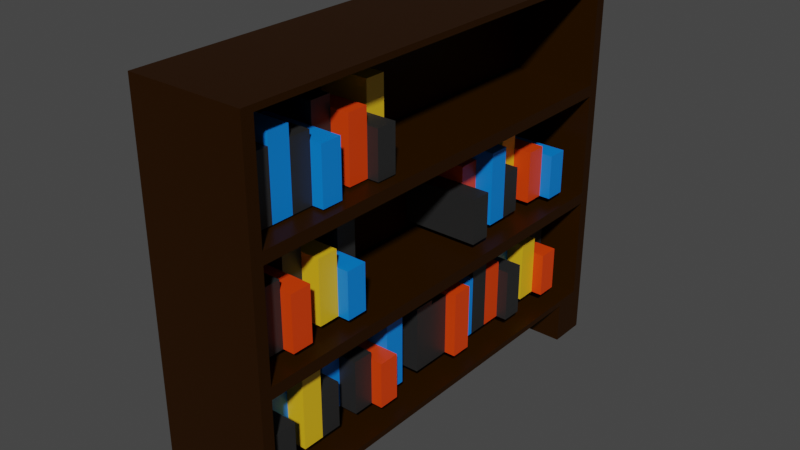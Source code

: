 # Source: bookshelf1.blend  (saved by Blender 2.91.10; exported with 4.5.12 LTS)
import bpy
from mathutils import Matrix  # noqa: F401  (used for matrix-valued properties, if any)

bpy.ops.wm.read_factory_settings(use_empty=True)
scene = bpy.context.scene
scene.name = 'Scene'

# ---- collections
col_collection = bpy.data.collections.new('Collection'); scene.collection.children.link(col_collection)

# ---- materials (node trees are filled in below, after node groups)
mat_bookshelf = bpy.data.materials.new('Bookshelf')
mat_bookshelf.alpha_threshold = 0.0
mat_bookshelf.use_transparent_shadow = False
mat_bookshelf.line_color = (0.0, 0.0, 0.0, 1.0)
mat_blackbook = bpy.data.materials.new('BlackBook')
mat_blackbook.use_transparent_shadow = False
mat_redbook = bpy.data.materials.new('RedBook')
mat_redbook.use_transparent_shadow = False
mat_bluebook = bpy.data.materials.new('blueBook')
mat_bluebook.use_transparent_shadow = False
mat_yellowbook = bpy.data.materials.new('YellowBook')
mat_yellowbook.use_transparent_shadow = False

# ---- material node trees
mat_bookshelf.use_nodes = True; mat_bookshelf.node_tree.nodes.clear()
_N = mat_bookshelf.node_tree.nodes; _L = mat_bookshelf.node_tree.links
n0 = _N.new('ShaderNodeOutputMaterial'); n0.name = 'Material Output'; n0.location = (300, 300)
n1 = _N.new('ShaderNodeBsdfPrincipled'); n1.name = 'Principled BSDF'; n1.location = (10, 300)
n1.distribution = 'GGX'
n1.subsurface_method = 'BURLEY'
n1.inputs[0].default_value = (0.02194, 0.006937, 0.0, 1.0)
n1.inputs[2].default_value = 0.4
n1.inputs[3].default_value = 1.45
n1.inputs[13].default_value = 0.08636
n1.inputs[27].default_value = (0.0, 0.0, 0.0, 1.0)
n1.inputs[28].default_value = 1.0
_L.new(n1.outputs[0], n0.inputs[0])
n0.is_active_output = True
mat_blackbook.use_nodes = True; mat_blackbook.node_tree.nodes.clear()
_N = mat_blackbook.node_tree.nodes; _L = mat_blackbook.node_tree.links
n0 = _N.new('ShaderNodeBsdfPrincipled'); n0.name = 'Principled BSDF'; n0.location = (10, 300)
n0.distribution = 'GGX'
n0.subsurface_method = 'BURLEY'
n0.inputs[0].default_value = (0.01942, 0.01942, 0.01942, 1.0)
n0.inputs[3].default_value = 1.45
n0.inputs[27].default_value = (0.0, 0.0, 0.0, 1.0)
n0.inputs[28].default_value = 1.0
n1 = _N.new('ShaderNodeOutputMaterial'); n1.name = 'Material Output'; n1.location = (300, 300)
_L.new(n0.outputs[0], n1.inputs[0])
n1.is_active_output = True
mat_redbook.use_nodes = True; mat_redbook.node_tree.nodes.clear()
_N = mat_redbook.node_tree.nodes; _L = mat_redbook.node_tree.links
n0 = _N.new('ShaderNodeBsdfPrincipled'); n0.name = 'Principled BSDF'; n0.location = (51, 370)
n0.distribution = 'GGX'
n0.subsurface_method = 'BURLEY'
n0.inputs[0].default_value = (0.8, 0.05145, 0.0, 1.0)
n0.inputs[3].default_value = 1.45
n0.inputs[27].default_value = (0.0, 0.0, 0.0, 1.0)
n0.inputs[28].default_value = 1.0
n1 = _N.new('ShaderNodeOutputMaterial'); n1.name = 'Material Output'; n1.location = (341, 370)
_L.new(n0.outputs[0], n1.inputs[0])
n1.is_active_output = True
mat_bluebook.use_nodes = True; mat_bluebook.node_tree.nodes.clear()
_N = mat_bluebook.node_tree.nodes; _L = mat_bluebook.node_tree.links
n0 = _N.new('ShaderNodeBsdfPrincipled'); n0.name = 'Principled BSDF'; n0.location = (10, 300)
n0.distribution = 'GGX'
n0.subsurface_method = 'BURLEY'
n0.inputs[0].default_value = (0.0, 0.2187, 0.8, 1.0)
n0.inputs[3].default_value = 1.45
n0.inputs[27].default_value = (0.0, 0.0, 0.0, 1.0)
n0.inputs[28].default_value = 1.0
n1 = _N.new('ShaderNodeOutputMaterial'); n1.name = 'Material Output'; n1.location = (300, 300)
_L.new(n0.outputs[0], n1.inputs[0])
n1.is_active_output = True
mat_yellowbook.use_nodes = True; mat_yellowbook.node_tree.nodes.clear()
_N = mat_yellowbook.node_tree.nodes; _L = mat_yellowbook.node_tree.links
n0 = _N.new('ShaderNodeBsdfPrincipled'); n0.name = 'Principled BSDF'; n0.location = (10, 300)
n0.distribution = 'GGX'
n0.subsurface_method = 'BURLEY'
n0.inputs[0].default_value = (0.8, 0.4798, 0.01148, 1.0)
n0.inputs[3].default_value = 1.45
n0.inputs[27].default_value = (0.0, 0.0, 0.0, 1.0)
n0.inputs[28].default_value = 1.0
n1 = _N.new('ShaderNodeOutputMaterial'); n1.name = 'Material Output'; n1.location = (300, 300)
_L.new(n0.outputs[0], n1.inputs[0])
n1.is_active_output = True

# ---- world
world_world = bpy.data.worlds.new('World'); scene.world = world_world
world_world.use_nodes = True; world_world.node_tree.nodes.clear()
_N = world_world.node_tree.nodes; _L = world_world.node_tree.links
n0 = _N.new('ShaderNodeOutputWorld'); n0.name = 'World Output'; n0.location = (300, 300)
n1 = _N.new('ShaderNodeBackground'); n1.name = 'Background'; n1.location = (10, 300)
n1.inputs[0].default_value = (0.05088, 0.05088, 0.05088, 1.0)
_L.new(n1.outputs[0], n0.inputs[0])
n0.is_active_output = True
world_world.color = (0.05088, 0.05088, 0.05088)
world_world.use_sun_shadow = False
world_world.sun_shadow_jitter_overblur = 0.0

# ---- meshes
me_cube_001 = bpy.data.meshes.new('Cube.001')
me_cube_001.from_pydata([(0.25, 1.0, 0.6819), (0.25, 1.0, 0.1819), (0.25, -1.0, 0.6819), (0.25, -1.0, 0.1819), (-0.25, 1.0, 0.6819), (-0.25, 1.0, 0.1819), (-0.25, -1.0, 0.6819), (-0.25, -1.0, 0.1819), (0.25, -1.0, 1.182), (-0.25, -1.0, 1.182), (0.25, 1.0, 1.182), (-0.25, 1.0, 1.182), (0.25, -1.0, 1.682), (-0.25, -1.0, 1.682), (0.25, 1.0, 1.682), (-0.25, 1.0, 1.682), (0.25, -0.95, 1.207), (0.25, 0.95, 1.207), (0.25, 0.95, 1.657), (0.25, -0.95, 1.657), (0.25, -0.95, 0.7069), (0.25, 0.95, 0.7069), (0.25, 0.95, 1.157), (0.25, -0.95, 1.157), (0.25, 0.95, 0.2069), (0.25, 0.95, 0.6569), (0.25, -0.95, 0.6569), (0.25, -0.95, 0.2069), (-0.135, 0.95, 1.207), (-0.135, -0.95, 1.207), (-0.135, -0.95, 1.657), (-0.135, 0.95, 1.657), (-0.135, 0.95, 0.7069), (-0.135, -0.95, 0.7069), (-0.135, -0.95, 1.157), (-0.135, 0.95, 1.157), (-0.135, 0.95, 0.6569), (-0.135, 0.95, 0.2069), (-0.135, -0.95, 0.2069), (-0.135, -0.95, 0.6569), (-0.25, 0.8333, 0.1819), (-0.25, -0.8333, 0.1819), (0.08333, 1.0, 0.1819), (-0.08333, 1.0, 0.1819), (-0.08333, -1.0, 0.1819), (0.08333, -1.0, 0.1819), (0.25, -0.8333, 0.1819), (0.25, 0.8333, 0.1819), (-0.08333, 0.8333, 0.1819), (-0.08333, -0.8333, 0.1819), (0.08333, 0.8333, 0.1819), (0.08333, -0.8333, 0.1819), (-0.25, -0.8333, 0.0), (-0.25, -1.0, 0.0), (-0.08333, 1.0, 0.0), (-0.25, 1.0, 0.0), (0.08333, -1.0, 0.0), (0.25, -1.0, 0.0), (0.25, 0.8333, 0.0), (0.25, 1.0, 0.0), (-0.25, 0.8333, 0.0), (0.08333, 1.0, 0.0), (-0.08333, -1.0, 0.0), (0.25, -0.8333, 0.0), (-0.08333, 0.8333, 0.0), (-0.08333, -0.8333, 0.0), (0.08333, 0.8333, 0.0), (0.08333, -0.8333, 0.0), (0.2094, -0.905, 0.4693), (0.2094, -0.905, 0.2729), (0.2094, -0.8143, 0.4693), (0.2094, -0.8143, 0.2729), (-0.1905, -0.905, 0.4693), (-0.1905, -0.905, 0.2729), (-0.1905, -0.8143, 0.4693), (-0.1905, -0.8143, 0.2729), (0.1609, -0.9105, 1.485), (0.1609, -0.9105, 1.216), (0.1609, -0.8198, 1.485), (0.1609, -0.8198, 1.216), (-0.1905, -0.9105, 1.485), (-0.1905, -0.9105, 1.216), (-0.1905, -0.8198, 1.485), (-0.1905, -0.8198, 1.216), (0.08084, 0.2904, 1.011), (0.08084, 0.3812, 1.011), (0.08084, 0.2904, 0.7424), (-0.1905, 0.2904, 1.011), (-0.1905, 0.3812, 1.011), (-0.1905, 0.2904, 0.7424), (-0.1905, 0.3812, 0.7424), (0.08084, 0.3812, 0.7424), (0.08084, -0.4402, 1.06), (0.08084, -0.3494, 1.06), (0.08084, -0.4402, 0.7424), (-0.1905, -0.4402, 1.06), (-0.1905, -0.3494, 1.06), (-0.1905, -0.4402, 0.7424), (-0.1905, -0.3494, 0.7424), (0.08084, -0.3494, 0.7424), (0.1609, -0.8198, 1.534), (0.1609, -0.729, 1.534), (0.1609, -0.8198, 1.216), (-0.1905, -0.8198, 1.534), (-0.1905, -0.729, 1.534), (-0.1905, -0.8198, 1.216), (-0.1905, -0.729, 1.216), (0.1609, -0.729, 1.216), (0.1609, -0.729, 1.485), (0.1609, -0.6383, 1.485), (0.1609, -0.729, 1.216), (-0.1905, -0.729, 1.485), (-0.1905, -0.6383, 1.485), (-0.1905, -0.729, 1.216), (-0.1905, -0.6383, 1.216), (0.1609, -0.6383, 1.216), (0.2094, -0.6383, 1.447), (0.2094, -0.5475, 1.447), (0.2094, -0.6383, 1.216), (-0.1905, -0.6383, 1.447), (-0.1905, -0.5475, 1.447), (-0.1905, -0.6383, 1.216), (-0.1905, -0.5475, 1.216), (0.2094, -0.5475, 1.216), (0.08084, -0.5475, 1.534), (0.08084, -0.4568, 1.534), (0.08084, -0.5475, 1.216), (-0.1905, -0.5475, 1.534), (-0.1905, -0.4568, 1.534), (-0.1905, -0.5475, 1.216), (-0.1905, -0.4568, 1.216), (0.08084, -0.4568, 1.216), (0.1609, -0.4568, 1.485), (0.1609, -0.366, 1.485), (0.1609, -0.4568, 1.216), (-0.1905, -0.4568, 1.485), (-0.1905, -0.366, 1.485), (-0.1905, -0.4568, 1.216), (-0.1905, -0.366, 1.216), (0.1609, -0.366, 1.216), (0.2094, -0.366, 1.413), (0.2094, -0.2752, 1.413), (0.2094, -0.366, 1.216), (-0.1905, -0.366, 1.413), (-0.1905, -0.2752, 1.413), (-0.1905, -0.366, 1.216), (-0.1905, -0.2752, 1.216), (0.2094, -0.2752, 1.216), (0.08084, -0.2752, 1.534), (0.08084, -0.1845, 1.534), (0.08084, -0.2752, 1.216), (-0.1905, -0.2752, 1.534), (-0.1905, -0.1845, 1.534), (-0.1905, -0.2752, 1.216), (-0.1905, -0.1845, 1.216), (0.08084, -0.1845, 1.216), (0.08084, -0.8143, 0.5415), (0.08084, -0.7235, 0.5415), (0.08084, -0.8143, 0.2729), (-0.1905, -0.8143, 0.5415), (-0.1905, -0.7235, 0.5415), (-0.1905, -0.8143, 0.2729), (-0.1905, -0.7235, 0.2729), (0.08084, -0.7235, 0.2729), (0.1609, -0.7235, 0.5908), (0.1609, -0.6328, 0.5908), (0.1609, -0.7235, 0.2729), (-0.1905, -0.7235, 0.5908), (-0.1905, -0.6328, 0.5908), (-0.1905, -0.7235, 0.2729), (-0.1905, -0.6328, 0.2729), (0.1609, -0.6328, 0.2729), (0.1609, -0.6328, 0.4693), (0.1609, -0.542, 0.4693), (0.1609, -0.6328, 0.2729), (-0.1905, -0.6328, 0.4693), (-0.1905, -0.542, 0.4693), (-0.1905, -0.6328, 0.2729), (-0.1905, -0.542, 0.2729), (0.1609, -0.542, 0.2729), (0.08084, -0.542, 0.5908), (0.08084, -0.4513, 0.5908), (0.08084, -0.542, 0.2729), (-0.1905, -0.542, 0.5908), (-0.1905, -0.4513, 0.5908), (-0.1905, -0.542, 0.2729), (-0.1905, -0.4513, 0.2729), (0.08084, -0.4513, 0.2729), (0.1609, -0.4513, 0.5037), (0.1609, -0.3605, 0.5037), (0.1609, -0.4513, 0.2729), (-0.1905, -0.4513, 0.5037), (-0.1905, -0.3605, 0.5037), (-0.1905, -0.4513, 0.2729), (-0.1905, -0.3605, 0.2729), (0.1609, -0.3605, 0.2729), (0.2094, -0.3605, 0.4693), (0.2094, -0.2698, 0.4693), (0.2094, -0.3605, 0.2729), (-0.1905, -0.3605, 0.4693), (-0.1905, -0.2698, 0.4693), (-0.1905, -0.3605, 0.2729), (-0.1905, -0.2698, 0.2729), (0.2094, -0.2698, 0.2729), (0.1609, -0.2698, 0.5908), (0.1609, -0.179, 0.5908), (0.1609, -0.2698, 0.2729), (-0.1905, -0.2698, 0.5908), (-0.1905, -0.179, 0.5908), (-0.1905, -0.2698, 0.2729), (-0.1905, -0.179, 0.2729), (0.1609, -0.179, 0.2729), (0.08084, -0.179, 0.4693), (0.08084, -0.08824, 0.4693), (0.08084, -0.179, 0.2729), (-0.1905, -0.179, 0.4693), (-0.1905, -0.08824, 0.4693), (-0.1905, -0.179, 0.2729), (-0.1905, -0.08824, 0.2729), (0.08084, -0.08824, 0.2729), (0.1609, -0.08824, 0.561), (0.1609, 0.002512, 0.561), (0.1609, -0.08824, 0.2729), (-0.1905, -0.08824, 0.561), (-0.1905, 0.002512, 0.561), (-0.1905, -0.08824, 0.2729), (-0.1905, 0.002512, 0.2729), (0.1609, 0.002512, 0.2729), (0.1609, 0.002512, 0.5415), (0.1609, 0.09327, 0.5415), (0.1609, 0.002512, 0.2729), (-0.1905, 0.002512, 0.5415), (-0.1905, 0.09327, 0.5415), (-0.1905, 0.002512, 0.2729), (-0.1905, 0.09327, 0.2729), (0.1609, 0.09327, 0.2729), (0.2094, 0.09327, 0.561), (0.2094, 0.184, 0.561), (0.2094, 0.09327, 0.2729), (-0.1905, 0.09327, 0.561), (-0.1905, 0.184, 0.561), (-0.1905, 0.09327, 0.2729), (-0.1905, 0.184, 0.2729), (0.2094, 0.184, 0.2729), (0.1609, 0.184, 0.5415), (0.1609, 0.2748, 0.5415), (0.1609, 0.184, 0.2729), (-0.1905, 0.184, 0.5415), (-0.1905, 0.2748, 0.5415), (-0.1905, 0.184, 0.2729), (-0.1905, 0.2748, 0.2729), (0.1609, 0.2748, 0.2729), (0.1609, 0.2748, 0.5908), (0.1609, 0.3655, 0.5908), (0.1609, 0.2748, 0.2729), (-0.1905, 0.2748, 0.5908), (-0.1905, 0.3655, 0.5908), (-0.1905, 0.2748, 0.2729), (-0.1905, 0.3655, 0.2729), (0.1609, 0.3655, 0.2729), (0.1609, 0.3655, 0.5415), (0.1609, 0.4563, 0.5415), (0.1609, 0.3655, 0.2729), (-0.1905, 0.3655, 0.5415), (-0.1905, 0.4563, 0.5415), (-0.1905, 0.3655, 0.2729), (-0.1905, 0.4563, 0.2729), (0.1609, 0.4563, 0.2729), (0.2094, 0.4563, 0.5037), (0.2094, 0.547, 0.5037), (0.2094, 0.4563, 0.2729), (-0.1905, 0.4563, 0.5037), (-0.1905, 0.547, 0.5037), (-0.1905, 0.4563, 0.2729), (-0.1905, 0.547, 0.2729), (0.2094, 0.547, 0.2729), (0.08084, 0.547, 0.5908), (0.08084, 0.6378, 0.5908), (0.08084, 0.547, 0.2729), (-0.1905, 0.547, 0.5908), (-0.1905, 0.6378, 0.5908), (-0.1905, 0.547, 0.2729), (-0.1905, 0.6378, 0.2729), (0.08084, 0.6378, 0.2729), (0.1609, 0.6378, 0.5415), (0.1609, 0.7286, 0.5415), (0.1609, 0.6378, 0.2729), (-0.1905, 0.6378, 0.5415), (-0.1905, 0.7286, 0.5415), (-0.1905, 0.6378, 0.2729), (-0.1905, 0.7286, 0.2729), (0.1609, 0.7286, 0.2729), (0.2094, 0.7286, 0.4693), (0.2094, 0.8193, 0.4693), (0.2094, 0.7286, 0.2729), (-0.1905, 0.7286, 0.4693), (-0.1905, 0.8193, 0.4693), (-0.1905, 0.7286, 0.2729), (-0.1905, 0.8193, 0.2729), (0.2094, 0.8193, 0.2729), (0.08084, 0.8193, 0.5908), (0.08084, 0.9101, 0.5908), (0.08084, 0.8193, 0.2729), (-0.1905, 0.8193, 0.5908), (-0.1905, 0.9101, 0.5908), (-0.1905, 0.8193, 0.2729), (-0.1905, 0.9101, 0.2729), (0.08084, 0.9101, 0.2729), (0.2094, 0.1997, 0.9388), (0.2094, 0.2904, 0.9388), (0.2094, 0.1997, 0.7424), (-0.1905, 0.1997, 0.9388), (-0.1905, 0.2904, 0.9388), (-0.1905, 0.1997, 0.7424), (-0.1905, 0.2904, 0.7424), (0.2094, 0.2904, 0.7424), (0.1609, 0.3812, 1.06), (0.1609, 0.4719, 1.06), (0.1609, 0.3812, 0.7424), (-0.1905, 0.3812, 1.06), (-0.1905, 0.4719, 1.06), (-0.1905, 0.3812, 0.7424), (-0.1905, 0.4719, 0.7424), (0.1609, 0.4719, 0.7424), (0.1609, 0.4719, 0.9388), (0.1609, 0.5627, 0.9388), (0.1609, 0.4719, 0.7424), (-0.1905, 0.4719, 0.9388), (-0.1905, 0.5627, 0.9388), (-0.1905, 0.4719, 0.7424), (-0.1905, 0.5627, 0.7424), (0.1609, 0.5627, 0.7424), (0.08084, 0.5627, 1.06), (0.08084, 0.6534, 1.06), (0.08084, 0.5627, 0.7424), (-0.1905, 0.5627, 1.06), (-0.1905, 0.6534, 1.06), (-0.1905, 0.5627, 0.7424), (-0.1905, 0.6534, 0.7424), (0.08084, 0.6534, 0.7424), (0.1609, 0.6534, 0.9731), (0.1609, 0.7442, 0.9731), (0.1609, 0.6534, 0.7424), (-0.1905, 0.6534, 0.9731), (-0.1905, 0.7442, 0.9731), (-0.1905, 0.6534, 0.7424), (-0.1905, 0.7442, 0.7424), (0.1609, 0.7442, 0.7424), (0.2094, 0.7442, 0.9388), (0.2094, 0.835, 0.9388), (0.2094, 0.7442, 0.7424), (-0.1905, 0.7442, 0.9388), (-0.1905, 0.835, 0.9388), (-0.1905, 0.7442, 0.7424), (-0.1905, 0.835, 0.7424), (0.2094, 0.835, 0.7424), (0.1609, -0.894, 1.011), (0.1609, -0.8032, 1.011), (0.1609, -0.894, 0.7424), (-0.1905, -0.894, 1.011), (-0.1905, -0.8032, 1.011), (-0.1905, -0.894, 0.7424), (-0.1905, -0.8032, 0.7424), (0.1609, -0.8032, 0.7424), (0.2094, -0.8032, 0.9731), (0.2094, -0.7124, 0.9731), (0.2094, -0.8032, 0.7424), (-0.1905, -0.8032, 0.9731), (-0.1905, -0.7124, 0.9731), (-0.1905, -0.8032, 0.7424), (-0.1905, -0.7124, 0.7424), (0.2094, -0.7124, 0.7424), (0.08084, -0.7124, 1.06), (0.08084, -0.6217, 1.06), (0.08084, -0.7124, 0.7424), (-0.1905, -0.7124, 1.06), (-0.1905, -0.6217, 1.06), (-0.1905, -0.7124, 0.7424), (-0.1905, -0.6217, 0.7424), (0.08084, -0.6217, 0.7424), (0.1609, -0.6217, 1.011), (0.1609, -0.5309, 1.011), (0.1609, -0.6217, 0.7424), (-0.1905, -0.6217, 1.011), (-0.1905, -0.5309, 1.011), (-0.1905, -0.6217, 0.7424), (-0.1905, -0.5309, 0.7424), (0.1609, -0.5309, 0.7424), (0.2094, -0.5309, 0.9388), (0.2094, -0.4402, 0.9388), (0.2094, -0.5309, 0.7424), (-0.1905, -0.5309, 0.9388), (-0.1905, -0.4402, 0.9388), (-0.1905, -0.5309, 0.7424), (-0.1905, -0.4402, 0.7424), (0.2094, -0.4402, 0.7424)], [], [(4, 6, 9, 11), (7, 6, 4, 5, 40, 41), (40, 5, 55, 60), (19, 16, 29, 30), (25, 26, 39, 36), (22, 23, 34, 35), (14, 15, 13, 12), (11, 9, 13, 15), (3, 45, 44, 7, 53, 62, 56, 57), (8, 10, 17, 16), (10, 14, 18, 17), (14, 12, 19, 18), (12, 8, 16, 19), (2, 0, 21, 20), (0, 10, 22, 21), (10, 8, 23, 22), (8, 2, 20, 23), (1, 0, 25, 24), (0, 2, 26, 25), (2, 3, 27, 26), (3, 46, 47, 1, 24, 27), (37, 36, 39, 38), (29, 28, 31, 30), (33, 32, 35, 34), (20, 21, 32, 33), (26, 27, 38, 39), (17, 18, 31, 28), (23, 20, 33, 34), (24, 25, 36, 37), (18, 19, 30, 31), (21, 22, 35, 32), (27, 24, 37, 38), (16, 17, 28, 29), (67, 63, 57, 56, 62, 53, 52, 65), (46, 3, 57, 63), (40, 48, 50, 47, 46, 51, 49, 41), (55, 54, 61, 59, 58, 66, 64, 60), (7, 41, 52, 53), (1, 47, 58, 59), (41, 49, 51, 46, 63, 67, 65, 52), (48, 40, 60, 64, 66, 58, 47, 50), (5, 43, 42, 1, 59, 61, 54, 55), (5, 4, 11, 15, 14, 10, 0, 1, 42, 43), (3, 2, 8, 12, 13, 9, 6, 7, 44, 45), (68, 69, 71, 70), (70, 71, 75, 74), (74, 75, 73, 72), (72, 73, 69, 68), (70, 74, 72, 68), (75, 71, 69, 73), (76, 77, 79, 78), (78, 79, 83, 82), (82, 83, 81, 80), (80, 81, 77, 76), (78, 82, 80, 76), (83, 79, 77, 81), (85, 88, 87, 84), (84, 86, 91, 85), (87, 89, 86, 84), (88, 90, 89, 87), (90, 91, 86, 89), (85, 91, 90, 88), (93, 96, 95, 92), (92, 94, 99, 93), (95, 97, 94, 92), (96, 98, 97, 95), (98, 99, 94, 97), (93, 99, 98, 96), (101, 104, 103, 100), (100, 102, 107, 101), (103, 105, 102, 100), (104, 106, 105, 103), (106, 107, 102, 105), (101, 107, 106, 104), (109, 112, 111, 108), (108, 110, 115, 109), (111, 113, 110, 108), (112, 114, 113, 111), (114, 115, 110, 113), (109, 115, 114, 112), (117, 120, 119, 116), (116, 118, 123, 117), (119, 121, 118, 116), (120, 122, 121, 119), (122, 123, 118, 121), (117, 123, 122, 120), (125, 128, 127, 124), (124, 126, 131, 125), (127, 129, 126, 124), (128, 130, 129, 127), (130, 131, 126, 129), (125, 131, 130, 128), (133, 136, 135, 132), (132, 134, 139, 133), (135, 137, 134, 132), (136, 138, 137, 135), (138, 139, 134, 137), (133, 139, 138, 136), (141, 144, 143, 140), (140, 142, 147, 141), (143, 145, 142, 140), (144, 146, 145, 143), (146, 147, 142, 145), (141, 147, 146, 144), (149, 152, 151, 148), (148, 150, 155, 149), (151, 153, 150, 148), (152, 154, 153, 151), (154, 155, 150, 153), (149, 155, 154, 152), (157, 160, 159, 156), (156, 158, 163, 157), (159, 161, 158, 156), (160, 162, 161, 159), (162, 163, 158, 161), (157, 163, 162, 160), (165, 168, 167, 164), (164, 166, 171, 165), (167, 169, 166, 164), (168, 170, 169, 167), (170, 171, 166, 169), (165, 171, 170, 168), (173, 176, 175, 172), (172, 174, 179, 173), (175, 177, 174, 172), (176, 178, 177, 175), (178, 179, 174, 177), (173, 179, 178, 176), (181, 184, 183, 180), (180, 182, 187, 181), (183, 185, 182, 180), (184, 186, 185, 183), (186, 187, 182, 185), (181, 187, 186, 184), (189, 192, 191, 188), (188, 190, 195, 189), (191, 193, 190, 188), (192, 194, 193, 191), (194, 195, 190, 193), (189, 195, 194, 192), (197, 200, 199, 196), (196, 198, 203, 197), (199, 201, 198, 196), (200, 202, 201, 199), (202, 203, 198, 201), (197, 203, 202, 200), (205, 208, 207, 204), (204, 206, 211, 205), (207, 209, 206, 204), (208, 210, 209, 207), (210, 211, 206, 209), (205, 211, 210, 208), (213, 216, 215, 212), (212, 214, 219, 213), (215, 217, 214, 212), (216, 218, 217, 215), (218, 219, 214, 217), (213, 219, 218, 216), (221, 224, 223, 220), (220, 222, 227, 221), (223, 225, 222, 220), (224, 226, 225, 223), (226, 227, 222, 225), (221, 227, 226, 224), (229, 232, 231, 228), (228, 230, 235, 229), (231, 233, 230, 228), (232, 234, 233, 231), (234, 235, 230, 233), (229, 235, 234, 232), (237, 240, 239, 236), (236, 238, 243, 237), (239, 241, 238, 236), (240, 242, 241, 239), (242, 243, 238, 241), (237, 243, 242, 240), (245, 248, 247, 244), (244, 246, 251, 245), (247, 249, 246, 244), (248, 250, 249, 247), (250, 251, 246, 249), (245, 251, 250, 248), (253, 256, 255, 252), (252, 254, 259, 253), (255, 257, 254, 252), (256, 258, 257, 255), (258, 259, 254, 257), (253, 259, 258, 256), (261, 264, 263, 260), (260, 262, 267, 261), (263, 265, 262, 260), (264, 266, 265, 263), (266, 267, 262, 265), (261, 267, 266, 264), (269, 272, 271, 268), (268, 270, 275, 269), (271, 273, 270, 268), (272, 274, 273, 271), (274, 275, 270, 273), (269, 275, 274, 272), (277, 280, 279, 276), (276, 278, 283, 277), (279, 281, 278, 276), (280, 282, 281, 279), (282, 283, 278, 281), (277, 283, 282, 280), (285, 288, 287, 284), (284, 286, 291, 285), (287, 289, 286, 284), (288, 290, 289, 287), (290, 291, 286, 289), (285, 291, 290, 288), (293, 296, 295, 292), (292, 294, 299, 293), (295, 297, 294, 292), (296, 298, 297, 295), (298, 299, 294, 297), (293, 299, 298, 296), (301, 304, 303, 300), (300, 302, 307, 301), (303, 305, 302, 300), (304, 306, 305, 303), (306, 307, 302, 305), (301, 307, 306, 304), (309, 312, 311, 308), (308, 310, 315, 309), (311, 313, 310, 308), (312, 314, 313, 311), (314, 315, 310, 313), (309, 315, 314, 312), (316, 318, 323, 317), (317, 320, 319, 316), (319, 321, 318, 316), (320, 322, 321, 319), (322, 323, 318, 321), (317, 323, 322, 320), (324, 326, 331, 325), (325, 328, 327, 324), (327, 329, 326, 324), (328, 330, 329, 327), (330, 331, 326, 329), (325, 331, 330, 328), (332, 334, 339, 333), (333, 336, 335, 332), (335, 337, 334, 332), (336, 338, 337, 335), (338, 339, 334, 337), (333, 339, 338, 336), (340, 342, 347, 341), (341, 344, 343, 340), (343, 345, 342, 340), (344, 346, 345, 343), (346, 347, 342, 345), (341, 347, 346, 344), (348, 350, 355, 349), (349, 352, 351, 348), (351, 353, 350, 348), (352, 354, 353, 351), (354, 355, 350, 353), (349, 355, 354, 352), (356, 358, 363, 357), (357, 360, 359, 356), (359, 361, 358, 356), (360, 362, 361, 359), (362, 363, 358, 361), (357, 363, 362, 360), (364, 366, 371, 365), (365, 368, 367, 364), (367, 369, 366, 364), (368, 370, 369, 367), (370, 371, 366, 369), (365, 371, 370, 368), (372, 374, 379, 373), (373, 376, 375, 372), (375, 377, 374, 372), (376, 378, 377, 375), (378, 379, 374, 377), (373, 379, 378, 376), (380, 382, 387, 381), (381, 384, 383, 380), (383, 385, 382, 380), (384, 386, 385, 383), (386, 387, 382, 385), (381, 387, 386, 384), (388, 390, 395, 389), (389, 392, 391, 388), (391, 393, 390, 388), (392, 394, 393, 391), (394, 395, 390, 393), (389, 395, 394, 392)])
me_cube_001.polygons.foreach_set('material_index', [0, 0, 0, 0, 0, 0, 0, 0, 0, 0, 0, 0, 0, 0, 0, 0, 0, 0, 0, 0, 0, 0, 0, 0, 0, 0, 0, 0, 0, 0, 0, 0, 0, 0, 0, 0, 0, 0, 0, 0, 0, 0, 0, 0, 1, 1, 1, 1, 1, 1, 1, 1, 1, 1, 1, 1, 2, 2, 2, 2, 2, 2, 1, 1, 1, 1, 1, 1, 3, 3, 3, 3, 3, 3, 1, 1, 1, 1, 1, 1, 3, 3, 3, 3, 3, 3, 1, 1, 1, 1, 1, 1, 2, 2, 2, 2, 2, 2, 1, 1, 1, 1, 1, 1, 4, 4, 4, 4, 4, 4, 3, 3, 3, 3, 3, 3, 4, 4, 4, 4, 4, 4, 1, 1, 1, 1, 1, 1, 3, 3, 3, 3, 3, 3, 1, 1, 1, 1, 1, 1, 2, 2, 2, 2, 2, 2, 3, 3, 3, 3, 3, 3, 1, 1, 1, 1, 1, 1, 1, 1, 1, 1, 1, 1, 1, 1, 1, 1, 1, 1, 2, 2, 2, 2, 2, 2, 3, 3, 3, 3, 3, 3, 1, 1, 1, 1, 1, 1, 2, 2, 2, 2, 2, 2, 1, 1, 1, 1, 1, 1, 3, 3, 3, 3, 3, 3, 4, 4, 4, 4, 4, 4, 2, 2, 2, 2, 2, 2, 1, 1, 1, 1, 1, 1, 1, 1, 1, 1, 1, 1, 3, 3, 3, 3, 3, 3, 1, 1, 1, 1, 1, 1, 4, 4, 4, 4, 4, 4, 2, 2, 2, 2, 2, 2, 3, 3, 3, 3, 3, 3, 1, 1, 1, 1, 1, 1, 2, 2, 2, 2, 2, 2, 1, 1, 1, 1, 1, 1, 4, 4, 4, 4, 4, 4, 3, 3, 3, 3, 3, 3])
_uv = me_cube_001.uv_layers.new(name='UVMap')
_uv.uv.foreach_set('vector', [0.625, 0.25, 0.625, 0.0, 0.625, 0.0, 0.625, 0.25, 0.375, 0.0, 0.625, 0.0, 0.625, 0.25, 0.375, 0.25, 0.375, 0.1667, 0.375, 0.08333, 0.375, 0.1667, 0.375, 0.25, 0.375, 0.25, 0.375, 0.1667, 0.625, 0.75, 0.625, 0.75, 0.625, 0.75, 0.625, 0.75, 0.625, 0.5, 0.625, 0.75, 0.625, 0.75, 0.625, 0.5, 0.625, 0.5, 0.625, 0.75, 0.625, 0.75, 0.625, 0.5, 0.625, 0.5, 0.875, 0.5, 0.875, 0.75, 0.625, 0.75, 0.625, 0.25, 0.625, 0.0, 0.625, 0.0, 0.625, 0.25, 0.375, 0.75, 0.375, 0.8333, 0.375, 0.9167, 0.375, 1.0, 0.375, 1.0, 0.375, 0.9167, 0.375, 0.8333, 0.375, 0.75, 0.625, 0.75, 0.625, 0.5, 0.625, 0.5, 0.625, 0.75, 0.625, 0.5, 0.625, 0.5, 0.625, 0.5, 0.625, 0.5, 0.625, 0.5, 0.625, 0.75, 0.625, 0.75, 0.625, 0.5, 0.625, 0.75, 0.625, 0.75, 0.625, 0.75, 0.625, 0.75, 0.625, 0.75, 0.625, 0.5, 0.625, 0.5, 0.625, 0.75, 0.625, 0.5, 0.625, 0.5, 0.625, 0.5, 0.625, 0.5, 0.625, 0.5, 0.625, 0.75, 0.625, 0.75, 0.625, 0.5, 0.625, 0.75, 0.625, 0.75, 0.625, 0.75, 0.625, 0.75, 0.375, 0.5, 0.625, 0.5, 0.625, 0.5, 0.375, 0.5, 0.625, 0.5, 0.625, 0.75, 0.625, 0.75, 0.625, 0.5, 0.625, 0.75, 0.375, 0.75, 0.375, 0.75, 0.625, 0.75, 0.375, 0.75, 0.375, 0.6667, 0.375, 0.5833, 0.375, 0.5, 0.375, 0.5, 0.375, 0.75, 0.375, 0.5, 0.625, 0.5, 0.625, 0.75, 0.375, 0.75, 0.625, 0.75, 0.625, 0.5, 0.625, 0.5, 0.625, 0.75, 0.625, 0.75, 0.625, 0.5, 0.625, 0.5, 0.625, 0.75, 0.625, 0.75, 0.625, 0.5, 0.625, 0.5, 0.625, 0.75, 0.625, 0.75, 0.375, 0.75, 0.375, 0.75, 0.625, 0.75, 0.625, 0.5, 0.625, 0.5, 0.625, 0.5, 0.625, 0.5, 0.625, 0.75, 0.625, 0.75, 0.625, 0.75, 0.625, 0.75, 0.375, 0.5, 0.625, 0.5, 0.625, 0.5, 0.375, 0.5, 0.625, 0.5, 0.625, 0.75, 0.625, 0.75, 0.625, 0.5, 0.625, 0.5, 0.625, 0.5, 0.625, 0.5, 0.625, 0.5, 0.375, 0.75, 0.375, 0.5, 0.375, 0.5, 0.375, 0.75, 0.625, 0.75, 0.625, 0.5, 0.625, 0.5, 0.625, 0.75, 0.2917, 0.6667, 0.375, 0.6667, 0.375, 0.75, 0.2917, 0.75, 0.2083, 0.75, 0.125, 0.75, 0.125, 0.6667, 0.2083, 0.6667, 0.375, 0.6667, 0.375, 0.75, 0.375, 0.75, 0.375, 0.6667, 0.125, 0.5833, 0.2083, 0.5833, 0.2917, 0.5833, 0.375, 0.5833, 0.375, 0.6667, 0.2917, 0.6667, 0.2083, 0.6667, 0.125, 0.6667, 0.125, 0.5, 0.2083, 0.5, 0.2917, 0.5, 0.375, 0.5, 0.375, 0.5833, 0.2917, 0.5833, 0.2083, 0.5833, 0.125, 0.5833, 0.375, 0.0, 0.375, 0.08333, 0.375, 0.08333, 0.375, 0.0, 0.375, 0.5, 0.375, 0.5833, 0.375, 0.5833, 0.375, 0.5, 0.125, 0.6667, 0.2083, 0.6667, 0.2917, 0.6667, 0.375, 0.6667, 0.375, 0.6667, 0.2917, 0.6667, 0.2083, 0.6667, 0.125, 0.6667, 0.2083, 0.5833, 0.125, 0.5833, 0.125, 0.5833, 0.2083, 0.5833, 0.2917, 0.5833, 0.375, 0.5833, 0.375, 0.5833, 0.2917, 0.5833, 0.375, 0.25, 0.375, 0.3333, 0.375, 0.4167, 0.375, 0.5, 0.375, 0.5, 0.375, 0.4167, 0.375, 0.3333, 0.375, 0.25, 0.375, 0.25, 0.625, 0.25, 0.625, 0.25, 0.625, 0.25, 0.625, 0.5, 0.625, 0.5, 0.625, 0.5, 0.375, 0.5, 0.375, 0.4167, 0.375, 0.3333, 0.375, 0.75, 0.625, 0.75, 0.625, 0.75, 0.625, 0.75, 0.625, 1.0, 0.625, 1.0, 0.625, 1.0, 0.375, 1.0, 0.375, 0.9167, 0.375, 0.8333, 0.375, 0.0, 0.625, 0.0, 0.625, 0.25, 0.375, 0.25, 0.375, 0.25, 0.625, 0.25, 0.625, 0.5, 0.375, 0.5, 0.375, 0.5, 0.625, 0.5, 0.625, 0.75, 0.375, 0.75, 0.375, 0.75, 0.625, 0.75, 0.625, 1.0, 0.375, 1.0, 0.125, 0.5, 0.375, 0.5, 0.375, 0.75, 0.125, 0.75, 0.625, 0.5, 0.875, 0.5, 0.875, 0.75, 0.625, 0.75, 0.375, 0.0, 0.625, 0.0, 0.625, 0.25, 0.375, 0.25, 0.375, 0.25, 0.625, 0.25, 0.625, 0.5, 0.375, 0.5, 0.375, 0.5, 0.625, 0.5, 0.625, 0.75, 0.375, 0.75, 0.375, 0.75, 0.625, 0.75, 0.625, 1.0, 0.375, 1.0, 0.125, 0.5, 0.375, 0.5, 0.375, 0.75, 0.125, 0.75, 0.625, 0.5, 0.875, 0.5, 0.875, 0.75, 0.625, 0.75, 0.125, 0.5, 0.375, 0.5, 0.375, 0.75, 0.125, 0.75, 0.375, 0.0, 0.625, 0.0, 0.625, 0.25, 0.375, 0.25, 0.375, 0.75, 0.625, 0.75, 0.625, 1.0, 0.375, 1.0, 0.375, 0.5, 0.625, 0.5, 0.625, 0.75, 0.375, 0.75, 0.625, 0.5, 0.875, 0.5, 0.875, 0.75, 0.625, 0.75, 0.375, 0.25, 0.625, 0.25, 0.625, 0.5, 0.375, 0.5, 0.125, 0.5, 0.375, 0.5, 0.375, 0.75, 0.125, 0.75, 0.375, 0.0, 0.625, 0.0, 0.625, 0.25, 0.375, 0.25, 0.375, 0.75, 0.625, 0.75, 0.625, 1.0, 0.375, 1.0, 0.375, 0.5, 0.625, 0.5, 0.625, 0.75, 0.375, 0.75, 0.625, 0.5, 0.875, 0.5, 0.875, 0.75, 0.625, 0.75, 0.375, 0.25, 0.625, 0.25, 0.625, 0.5, 0.375, 0.5, 0.125, 0.5, 0.375, 0.5, 0.375, 0.75, 0.125, 0.75, 0.375, 0.0, 0.625, 0.0, 0.625, 0.25, 0.375, 0.25, 0.375, 0.75, 0.625, 0.75, 0.625, 1.0, 0.375, 1.0, 0.375, 0.5, 0.625, 0.5, 0.625, 0.75, 0.375, 0.75, 0.625, 0.5, 0.875, 0.5, 0.875, 0.75, 0.625, 0.75, 0.375, 0.25, 0.625, 0.25, 0.625, 0.5, 0.375, 0.5, 0.125, 0.5, 0.375, 0.5, 0.375, 0.75, 0.125, 0.75, 0.375, 0.0, 0.625, 0.0, 0.625, 0.25, 0.375, 0.25, 0.375, 0.75, 0.625, 0.75, 0.625, 1.0, 0.375, 1.0, 0.375, 0.5, 0.625, 0.5, 0.625, 0.75, 0.375, 0.75, 0.625, 0.5, 0.875, 0.5, 0.875, 0.75, 0.625, 0.75, 0.375, 0.25, 0.625, 0.25, 0.625, 0.5, 0.375, 0.5, 0.125, 0.5, 0.375, 0.5, 0.375, 0.75, 0.125, 0.75, 0.375, 0.0, 0.625, 0.0, 0.625, 0.25, 0.375, 0.25, 0.375, 0.75, 0.625, 0.75, 0.625, 1.0, 0.375, 1.0, 0.375, 0.5, 0.625, 0.5, 0.625, 0.75, 0.375, 0.75, 0.625, 0.5, 0.875, 0.5, 0.875, 0.75, 0.625, 0.75, 0.375, 0.25, 0.625, 0.25, 0.625, 0.5, 0.375, 0.5, 0.125, 0.5, 0.375, 0.5, 0.375, 0.75, 0.125, 0.75, 0.375, 0.0, 0.625, 0.0, 0.625, 0.25, 0.375, 0.25, 0.375, 0.75, 0.625, 0.75, 0.625, 1.0, 0.375, 1.0, 0.375, 0.5, 0.625, 0.5, 0.625, 0.75, 0.375, 0.75, 0.625, 0.5, 0.875, 0.5, 0.875, 0.75, 0.625, 0.75, 0.375, 0.25, 0.625, 0.25, 0.625, 0.5, 0.375, 0.5, 0.125, 0.5, 0.375, 0.5, 0.375, 0.75, 0.125, 0.75, 0.375, 0.0, 0.625, 0.0, 0.625, 0.25, 0.375, 0.25, 0.375, 0.75, 0.625, 0.75, 0.625, 1.0, 0.375, 1.0, 0.375, 0.5, 0.625, 0.5, 0.625, 0.75, 0.375, 0.75, 0.625, 0.5, 0.875, 0.5, 0.875, 0.75, 0.625, 0.75, 0.375, 0.25, 0.625, 0.25, 0.625, 0.5, 0.375, 0.5, 0.125, 0.5, 0.375, 0.5, 0.375, 0.75, 0.125, 0.75, 0.375, 0.0, 0.625, 0.0, 0.625, 0.25, 0.375, 0.25, 0.375, 0.75, 0.625, 0.75, 0.625, 1.0, 0.375, 1.0, 0.375, 0.5, 0.625, 0.5, 0.625, 0.75, 0.375, 0.75, 0.625, 0.5, 0.875, 0.5, 0.875, 0.75, 0.625, 0.75, 0.375, 0.25, 0.625, 0.25, 0.625, 0.5, 0.375, 0.5, 0.125, 0.5, 0.375, 0.5, 0.375, 0.75, 0.125, 0.75, 0.375, 0.0, 0.625, 0.0, 0.625, 0.25, 0.375, 0.25, 0.375, 0.75, 0.625, 0.75, 0.625, 1.0, 0.375, 1.0, 0.375, 0.5, 0.625, 0.5, 0.625, 0.75, 0.375, 0.75, 0.625, 0.5, 0.875, 0.5, 0.875, 0.75, 0.625, 0.75, 0.375, 0.25, 0.625, 0.25, 0.625, 0.5, 0.375, 0.5, 0.125, 0.5, 0.375, 0.5, 0.375, 0.75, 0.125, 0.75, 0.375, 0.0, 0.625, 0.0, 0.625, 0.25, 0.375, 0.25, 0.375, 0.75, 0.625, 0.75, 0.625, 1.0, 0.375, 1.0, 0.375, 0.5, 0.625, 0.5, 0.625, 0.75, 0.375, 0.75, 0.625, 0.5, 0.875, 0.5, 0.875, 0.75, 0.625, 0.75, 0.375, 0.25, 0.625, 0.25, 0.625, 0.5, 0.375, 0.5, 0.125, 0.5, 0.375, 0.5, 0.375, 0.75, 0.125, 0.75, 0.375, 0.0, 0.625, 0.0, 0.625, 0.25, 0.375, 0.25, 0.375, 0.75, 0.625, 0.75, 0.625, 1.0, 0.375, 1.0, 0.375, 0.5, 0.625, 0.5, 0.625, 0.75, 0.375, 0.75, 0.625, 0.5, 0.875, 0.5, 0.875, 0.75, 0.625, 0.75, 0.375, 0.25, 0.625, 0.25, 0.625, 0.5, 0.375, 0.5, 0.125, 0.5, 0.375, 0.5, 0.375, 0.75, 0.125, 0.75, 0.375, 0.0, 0.625, 0.0, 0.625, 0.25, 0.375, 0.25, 0.375, 0.75, 0.625, 0.75, 0.625, 1.0, 0.375, 1.0, 0.375, 0.5, 0.625, 0.5, 0.625, 0.75, 0.375, 0.75, 0.625, 0.5, 0.875, 0.5, 0.875, 0.75, 0.625, 0.75, 0.375, 0.25, 0.625, 0.25, 0.625, 0.5, 0.375, 0.5, 0.125, 0.5, 0.375, 0.5, 0.375, 0.75, 0.125, 0.75, 0.375, 0.0, 0.625, 0.0, 0.625, 0.25, 0.375, 0.25, 0.375, 0.75, 0.625, 0.75, 0.625, 1.0, 0.375, 1.0, 0.375, 0.5, 0.625, 0.5, 0.625, 0.75, 0.375, 0.75, 0.625, 0.5, 0.875, 0.5, 0.875, 0.75, 0.625, 0.75, 0.375, 0.25, 0.625, 0.25, 0.625, 0.5, 0.375, 0.5, 0.125, 0.5, 0.375, 0.5, 0.375, 0.75, 0.125, 0.75, 0.375, 0.0, 0.625, 0.0, 0.625, 0.25, 0.375, 0.25, 0.375, 0.75, 0.625, 0.75, 0.625, 1.0, 0.375, 1.0, 0.375, 0.5, 0.625, 0.5, 0.625, 0.75, 0.375, 0.75, 0.625, 0.5, 0.875, 0.5, 0.875, 0.75, 0.625, 0.75, 0.375, 0.25, 0.625, 0.25, 0.625, 0.5, 0.375, 0.5, 0.125, 0.5, 0.375, 0.5, 0.375, 0.75, 0.125, 0.75, 0.375, 0.0, 0.625, 0.0, 0.625, 0.25, 0.375, 0.25, 0.375, 0.75, 0.625, 0.75, 0.625, 1.0, 0.375, 1.0, 0.375, 0.5, 0.625, 0.5, 0.625, 0.75, 0.375, 0.75, 0.625, 0.5, 0.875, 0.5, 0.875, 0.75, 0.625, 0.75, 0.375, 0.25, 0.625, 0.25, 0.625, 0.5, 0.375, 0.5, 0.125, 0.5, 0.375, 0.5, 0.375, 0.75, 0.125, 0.75, 0.375, 0.0, 0.625, 0.0, 0.625, 0.25, 0.375, 0.25, 0.375, 0.75, 0.625, 0.75, 0.625, 1.0, 0.375, 1.0, 0.375, 0.5, 0.625, 0.5, 0.625, 0.75, 0.375, 0.75, 0.625, 0.5, 0.875, 0.5, 0.875, 0.75, 0.625, 0.75, 0.375, 0.25, 0.625, 0.25, 0.625, 0.5, 0.375, 0.5, 0.125, 0.5, 0.375, 0.5, 0.375, 0.75, 0.125, 0.75, 0.375, 0.0, 0.625, 0.0, 0.625, 0.25, 0.375, 0.25, 0.375, 0.75, 0.625, 0.75, 0.625, 1.0, 0.375, 1.0, 0.375, 0.5, 0.625, 0.5, 0.625, 0.75, 0.375, 0.75, 0.625, 0.5, 0.875, 0.5, 0.875, 0.75, 0.625, 0.75, 0.375, 0.25, 0.625, 0.25, 0.625, 0.5, 0.375, 0.5, 0.125, 0.5, 0.375, 0.5, 0.375, 0.75, 0.125, 0.75, 0.375, 0.0, 0.625, 0.0, 0.625, 0.25, 0.375, 0.25, 0.375, 0.75, 0.625, 0.75, 0.625, 1.0, 0.375, 1.0, 0.375, 0.5, 0.625, 0.5, 0.625, 0.75, 0.375, 0.75, 0.625, 0.5, 0.875, 0.5, 0.875, 0.75, 0.625, 0.75, 0.375, 0.25, 0.625, 0.25, 0.625, 0.5, 0.375, 0.5, 0.125, 0.5, 0.375, 0.5, 0.375, 0.75, 0.125, 0.75, 0.375, 0.0, 0.625, 0.0, 0.625, 0.25, 0.375, 0.25, 0.375, 0.75, 0.625, 0.75, 0.625, 1.0, 0.375, 1.0, 0.375, 0.5, 0.625, 0.5, 0.625, 0.75, 0.375, 0.75, 0.625, 0.5, 0.875, 0.5, 0.875, 0.75, 0.625, 0.75, 0.375, 0.25, 0.625, 0.25, 0.625, 0.5, 0.375, 0.5, 0.125, 0.5, 0.375, 0.5, 0.375, 0.75, 0.125, 0.75, 0.375, 0.0, 0.625, 0.0, 0.625, 0.25, 0.375, 0.25, 0.375, 0.75, 0.625, 0.75, 0.625, 1.0, 0.375, 1.0, 0.375, 0.5, 0.625, 0.5, 0.625, 0.75, 0.375, 0.75, 0.625, 0.5, 0.875, 0.5, 0.875, 0.75, 0.625, 0.75, 0.375, 0.25, 0.625, 0.25, 0.625, 0.5, 0.375, 0.5, 0.125, 0.5, 0.375, 0.5, 0.375, 0.75, 0.125, 0.75, 0.375, 0.0, 0.625, 0.0, 0.625, 0.25, 0.375, 0.25, 0.375, 0.75, 0.625, 0.75, 0.625, 1.0, 0.375, 1.0, 0.375, 0.5, 0.625, 0.5, 0.625, 0.75, 0.375, 0.75, 0.625, 0.5, 0.875, 0.5, 0.875, 0.75, 0.625, 0.75, 0.375, 0.25, 0.625, 0.25, 0.625, 0.5, 0.375, 0.5, 0.125, 0.5, 0.375, 0.5, 0.375, 0.75, 0.125, 0.75, 0.375, 0.0, 0.625, 0.0, 0.625, 0.25, 0.375, 0.25, 0.375, 0.75, 0.625, 0.75, 0.625, 1.0, 0.375, 1.0, 0.375, 0.5, 0.625, 0.5, 0.625, 0.75, 0.375, 0.75, 0.625, 0.5, 0.875, 0.5, 0.875, 0.75, 0.625, 0.75, 0.375, 0.25, 0.625, 0.25, 0.625, 0.5, 0.375, 0.5, 0.125, 0.5, 0.375, 0.5, 0.375, 0.75, 0.125, 0.75, 0.375, 0.0, 0.625, 0.0, 0.625, 0.25, 0.375, 0.25, 0.375, 0.75, 0.625, 0.75, 0.625, 1.0, 0.375, 1.0, 0.375, 0.5, 0.625, 0.5, 0.625, 0.75, 0.375, 0.75, 0.625, 0.5, 0.875, 0.5, 0.875, 0.75, 0.625, 0.75, 0.375, 0.25, 0.625, 0.25, 0.625, 0.5, 0.375, 0.5, 0.125, 0.5, 0.375, 0.5, 0.375, 0.75, 0.125, 0.75, 0.375, 0.0, 0.625, 0.0, 0.625, 0.25, 0.375, 0.25, 0.375, 0.75, 0.625, 0.75, 0.625, 1.0, 0.375, 1.0, 0.375, 0.5, 0.625, 0.5, 0.625, 0.75, 0.375, 0.75, 0.625, 0.5, 0.875, 0.5, 0.875, 0.75, 0.625, 0.75, 0.375, 0.25, 0.625, 0.25, 0.625, 0.5, 0.375, 0.5, 0.125, 0.5, 0.375, 0.5, 0.375, 0.75, 0.125, 0.75, 0.375, 0.0, 0.625, 0.0, 0.625, 0.25, 0.375, 0.25, 0.375, 0.75, 0.625, 0.75, 0.625, 1.0, 0.375, 1.0, 0.375, 0.5, 0.625, 0.5, 0.625, 0.75, 0.375, 0.75, 0.625, 0.5, 0.875, 0.5, 0.875, 0.75, 0.625, 0.75, 0.375, 0.25, 0.625, 0.25, 0.625, 0.5, 0.375, 0.5, 0.125, 0.5, 0.375, 0.5, 0.375, 0.75, 0.125, 0.75, 0.375, 0.0, 0.625, 0.0, 0.625, 0.25, 0.375, 0.25, 0.375, 0.75, 0.625, 0.75, 0.625, 1.0, 0.375, 1.0, 0.375, 0.5, 0.625, 0.5, 0.625, 0.75, 0.375, 0.75, 0.625, 0.5, 0.875, 0.5, 0.875, 0.75, 0.625, 0.75, 0.375, 0.25, 0.625, 0.25, 0.625, 0.5, 0.375, 0.5, 0.125, 0.5, 0.375, 0.5, 0.375, 0.75, 0.125, 0.75, 0.375, 0.0, 0.625, 0.0, 0.625, 0.25, 0.375, 0.25, 0.375, 0.75, 0.625, 0.75, 0.625, 1.0, 0.375, 1.0, 0.375, 0.5, 0.625, 0.5, 0.625, 0.75, 0.375, 0.75, 0.625, 0.5, 0.875, 0.5, 0.875, 0.75, 0.625, 0.75, 0.375, 0.25, 0.625, 0.25, 0.625, 0.5, 0.375, 0.5, 0.125, 0.5, 0.375, 0.5, 0.375, 0.75, 0.125, 0.75, 0.375, 0.0, 0.625, 0.0, 0.625, 0.25, 0.375, 0.25, 0.375, 0.75, 0.625, 0.75, 0.625, 1.0, 0.375, 1.0, 0.375, 0.5, 0.625, 0.5, 0.625, 0.75, 0.375, 0.75, 0.625, 0.5, 0.875, 0.5, 0.875, 0.75, 0.625, 0.75, 0.375, 0.25, 0.625, 0.25, 0.625, 0.5, 0.375, 0.5, 0.125, 0.5, 0.375, 0.5, 0.375, 0.75, 0.125, 0.75, 0.375, 0.0, 0.625, 0.0, 0.625, 0.25, 0.375, 0.25, 0.375, 0.75, 0.625, 0.75, 0.625, 1.0, 0.375, 1.0, 0.375, 0.5, 0.625, 0.5, 0.625, 0.75, 0.375, 0.75, 0.625, 0.5, 0.875, 0.5, 0.875, 0.75, 0.625, 0.75, 0.375, 0.25, 0.625, 0.25, 0.625, 0.5, 0.375, 0.5, 0.375, 0.0, 0.625, 0.0, 0.625, 0.25, 0.375, 0.25, 0.125, 0.5, 0.375, 0.5, 0.375, 0.75, 0.125, 0.75, 0.375, 0.75, 0.625, 0.75, 0.625, 1.0, 0.375, 1.0, 0.375, 0.5, 0.625, 0.5, 0.625, 0.75, 0.375, 0.75, 0.625, 0.5, 0.875, 0.5, 0.875, 0.75, 0.625, 0.75, 0.375, 0.25, 0.625, 0.25, 0.625, 0.5, 0.375, 0.5, 0.375, 0.0, 0.625, 0.0, 0.625, 0.25, 0.375, 0.25, 0.125, 0.5, 0.375, 0.5, 0.375, 0.75, 0.125, 0.75, 0.375, 0.75, 0.625, 0.75, 0.625, 1.0, 0.375, 1.0, 0.375, 0.5, 0.625, 0.5, 0.625, 0.75, 0.375, 0.75, 0.625, 0.5, 0.875, 0.5, 0.875, 0.75, 0.625, 0.75, 0.375, 0.25, 0.625, 0.25, 0.625, 0.5, 0.375, 0.5, 0.375, 0.0, 0.625, 0.0, 0.625, 0.25, 0.375, 0.25, 0.125, 0.5, 0.375, 0.5, 0.375, 0.75, 0.125, 0.75, 0.375, 0.75, 0.625, 0.75, 0.625, 1.0, 0.375, 1.0, 0.375, 0.5, 0.625, 0.5, 0.625, 0.75, 0.375, 0.75, 0.625, 0.5, 0.875, 0.5, 0.875, 0.75, 0.625, 0.75, 0.375, 0.25, 0.625, 0.25, 0.625, 0.5, 0.375, 0.5, 0.375, 0.0, 0.625, 0.0, 0.625, 0.25, 0.375, 0.25, 0.125, 0.5, 0.375, 0.5, 0.375, 0.75, 0.125, 0.75, 0.375, 0.75, 0.625, 0.75, 0.625, 1.0, 0.375, 1.0, 0.375, 0.5, 0.625, 0.5, 0.625, 0.75, 0.375, 0.75, 0.625, 0.5, 0.875, 0.5, 0.875, 0.75, 0.625, 0.75, 0.375, 0.25, 0.625, 0.25, 0.625, 0.5, 0.375, 0.5, 0.375, 0.0, 0.625, 0.0, 0.625, 0.25, 0.375, 0.25, 0.125, 0.5, 0.375, 0.5, 0.375, 0.75, 0.125, 0.75, 0.375, 0.75, 0.625, 0.75, 0.625, 1.0, 0.375, 1.0, 0.375, 0.5, 0.625, 0.5, 0.625, 0.75, 0.375, 0.75, 0.625, 0.5, 0.875, 0.5, 0.875, 0.75, 0.625, 0.75, 0.375, 0.25, 0.625, 0.25, 0.625, 0.5, 0.375, 0.5, 0.375, 0.0, 0.625, 0.0, 0.625, 0.25, 0.375, 0.25, 0.125, 0.5, 0.375, 0.5, 0.375, 0.75, 0.125, 0.75, 0.375, 0.75, 0.625, 0.75, 0.625, 1.0, 0.375, 1.0, 0.375, 0.5, 0.625, 0.5, 0.625, 0.75, 0.375, 0.75, 0.625, 0.5, 0.875, 0.5, 0.875, 0.75, 0.625, 0.75, 0.375, 0.25, 0.625, 0.25, 0.625, 0.5, 0.375, 0.5, 0.375, 0.0, 0.625, 0.0, 0.625, 0.25, 0.375, 0.25, 0.125, 0.5, 0.375, 0.5, 0.375, 0.75, 0.125, 0.75, 0.375, 0.75, 0.625, 0.75, 0.625, 1.0, 0.375, 1.0, 0.375, 0.5, 0.625, 0.5, 0.625, 0.75, 0.375, 0.75, 0.625, 0.5, 0.875, 0.5, 0.875, 0.75, 0.625, 0.75, 0.375, 0.25, 0.625, 0.25, 0.625, 0.5, 0.375, 0.5, 0.375, 0.0, 0.625, 0.0, 0.625, 0.25, 0.375, 0.25, 0.125, 0.5, 0.375, 0.5, 0.375, 0.75, 0.125, 0.75, 0.375, 0.75, 0.625, 0.75, 0.625, 1.0, 0.375, 1.0, 0.375, 0.5, 0.625, 0.5, 0.625, 0.75, 0.375, 0.75, 0.625, 0.5, 0.875, 0.5, 0.875, 0.75, 0.625, 0.75, 0.375, 0.25, 0.625, 0.25, 0.625, 0.5, 0.375, 0.5, 0.375, 0.0, 0.625, 0.0, 0.625, 0.25, 0.375, 0.25, 0.125, 0.5, 0.375, 0.5, 0.375, 0.75, 0.125, 0.75, 0.375, 0.75, 0.625, 0.75, 0.625, 1.0, 0.375, 1.0, 0.375, 0.5, 0.625, 0.5, 0.625, 0.75, 0.375, 0.75, 0.625, 0.5, 0.875, 0.5, 0.875, 0.75, 0.625, 0.75, 0.375, 0.25, 0.625, 0.25, 0.625, 0.5, 0.375, 0.5, 0.375, 0.0, 0.625, 0.0, 0.625, 0.25, 0.375, 0.25, 0.125, 0.5, 0.375, 0.5, 0.375, 0.75, 0.125, 0.75, 0.375, 0.75, 0.625, 0.75, 0.625, 1.0, 0.375, 1.0, 0.375, 0.5, 0.625, 0.5, 0.625, 0.75, 0.375, 0.75, 0.625, 0.5, 0.875, 0.5, 0.875, 0.75, 0.625, 0.75, 0.375, 0.25, 0.625, 0.25, 0.625, 0.5, 0.375, 0.5])
me_cube_001.materials.append(mat_bookshelf)
me_cube_001.materials.append(mat_blackbook)
me_cube_001.materials.append(mat_redbook)
me_cube_001.materials.append(mat_bluebook)
me_cube_001.materials.append(mat_yellowbook)
me_cube_001.use_remesh_preserve_volume = False
me_cube_001.use_remesh_preserve_attributes = False
me_cube_001.use_mirror_vertex_groups = False
me_cube_001.update()

# ---- objects
ob_bookshelf = bpy.data.objects.new('Bookshelf', me_cube_001)

# ---- transforms, parenting, visibility, modifiers, constraints
ob_bookshelf.location = (0.0, 0.0, 0.0)
ob_bookshelf.lock_rotations_4d = False
ob_bookshelf.empty_display_type = 'ARROWS'
ob_bookshelf.lineart.crease_threshold = 0.0

# ---- collection membership
col_collection.objects.link(ob_bookshelf)

# ---- scene / render settings (as saved in the file)
scene.frame_start = 1; scene.frame_end = 250; scene.frame_set(1)
scene.render.engine = 'BLENDER_EEVEE_NEXT'
scene.cycles.use_denoising = False
scene.cycles.samples = 128
scene.cycles.sampling_pattern = 'TABULATED_SOBOL'
scene.cycles.use_adaptive_sampling = False
scene.cycles.use_light_tree = False
scene.view_settings.view_transform = 'Filmic'
bpy.context.view_layer.update()

# ---- added for rendering (the .blend has no active camera and no usable light): camera, sun
cam_auto = bpy.data.cameras.new('AutoCamera')
cam_auto.lens = 50.0
cam_auto.sensor_width = 36.0
cam_auto.clip_end = 1000.0
ob_auto_camera = bpy.data.objects.new('AutoCamera', cam_auto)
scene.collection.objects.link(ob_auto_camera)
ob_auto_camera.location = (2.46162, -2.95395, 2.81023)
ob_auto_camera.rotation_euler = (1.09748, -7.21219e-08, 0.694738)
scene.camera = ob_auto_camera
light_auto_sun = bpy.data.lights.new('AutoSun', 'SUN')
light_auto_sun.energy = 3.0
light_auto_sun.angle = 0.0523599
ob_auto_sun = bpy.data.objects.new('AutoSun', light_auto_sun)
scene.collection.objects.link(ob_auto_sun)
ob_auto_sun.rotation_euler = (0.872665, 0.174533, 0.523599)
bpy.context.view_layer.update()
